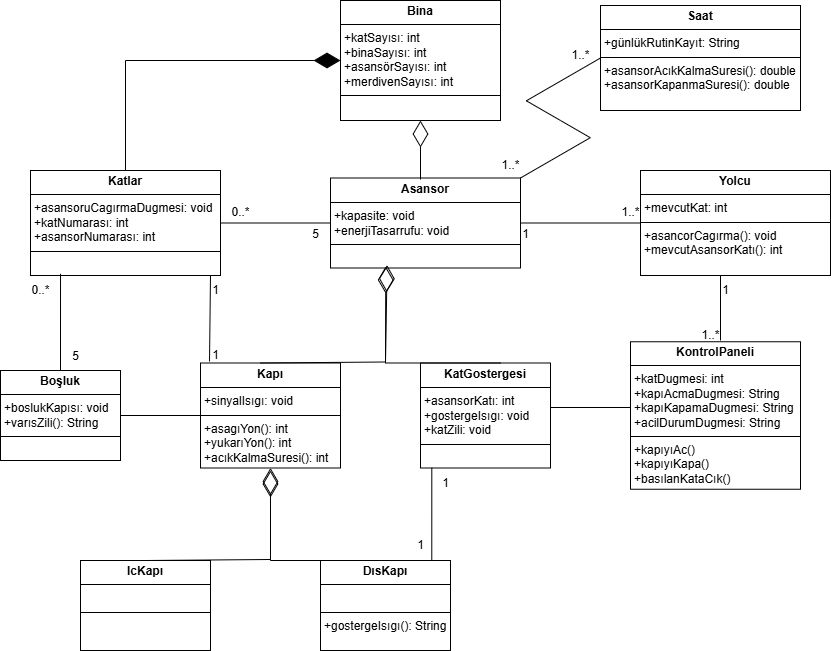

The diagram above was exported from draw.io. Its source (the exported page's mxGraphModel, read from the mxfile embedded in the PNG):
<mxGraphModel dx="1034" dy="492" grid="1" gridSize="10" guides="1" tooltips="1" connect="1" arrows="1" fold="1" page="1" pageScale="1" pageWidth="850" pageHeight="1100" background="none" math="0" shadow="0">
  <root>
    <mxCell id="0" />
    <mxCell id="1" parent="0" />
    <mxCell id="SMbFmHV_RP1LeIc14XTX-3" value="&lt;p style=&quot;margin:0px;margin-top:4px;text-align:center;&quot;&gt;&lt;b&gt;Bina&lt;/b&gt;&lt;/p&gt;&lt;hr size=&quot;1&quot; style=&quot;border-style:solid;&quot;&gt;&lt;p style=&quot;margin:0px;margin-left:4px;&quot;&gt;+katSayısı: int&lt;/p&gt;&lt;p style=&quot;margin:0px;margin-left:4px;&quot;&gt;+binaSayısı: int&lt;/p&gt;&lt;p style=&quot;margin:0px;margin-left:4px;&quot;&gt;+asansörSayısı: int&lt;/p&gt;&lt;p style=&quot;margin:0px;margin-left:4px;&quot;&gt;+merdivenSayısı: int&lt;/p&gt;&lt;hr size=&quot;1&quot; style=&quot;border-style:solid;&quot;&gt;&lt;p style=&quot;margin:0px;margin-left:4px;&quot;&gt;&lt;br&gt;&lt;/p&gt;" style="verticalAlign=top;align=left;overflow=fill;html=1;whiteSpace=wrap;" vertex="1" parent="1">
      <mxGeometry x="360" y="20" width="160" height="120" as="geometry" />
    </mxCell>
    <mxCell id="SMbFmHV_RP1LeIc14XTX-4" value="&lt;p style=&quot;margin:0px;margin-top:4px;text-align:center;&quot;&gt;&lt;b&gt;Katlar&lt;/b&gt;&lt;/p&gt;&lt;hr size=&quot;1&quot; style=&quot;border-style:solid;&quot;&gt;&lt;p style=&quot;margin:0px;margin-left:4px;&quot;&gt;+asansoruCagırmaDugmesi: void&lt;/p&gt;&lt;p style=&quot;margin:0px;margin-left:4px;&quot;&gt;+katNumarası: int&lt;/p&gt;&lt;p style=&quot;margin:0px;margin-left:4px;&quot;&gt;+asansorNumarası: int&lt;/p&gt;&lt;hr size=&quot;1&quot; style=&quot;border-style:solid;&quot;&gt;&lt;p style=&quot;margin:0px;margin-left:4px;&quot;&gt;&lt;br&gt;&lt;/p&gt;" style="verticalAlign=top;align=left;overflow=fill;html=1;whiteSpace=wrap;" vertex="1" parent="1">
      <mxGeometry x="50" y="190" width="190" height="105" as="geometry" />
    </mxCell>
    <mxCell id="SMbFmHV_RP1LeIc14XTX-6" value="&lt;p style=&quot;margin:0px;margin-top:4px;text-align:center;&quot;&gt;&lt;b&gt;Saat&lt;/b&gt;&lt;/p&gt;&lt;hr size=&quot;1&quot; style=&quot;border-style:solid;&quot;&gt;&lt;p style=&quot;margin:0px;margin-left:4px;&quot;&gt;+günlükRutinKayıt: String&lt;/p&gt;&lt;hr size=&quot;1&quot; style=&quot;border-style:solid;&quot;&gt;&lt;p style=&quot;margin:0px;margin-left:4px;&quot;&gt;+asansorAcıkKalmaSuresi(): double&lt;/p&gt;&lt;p style=&quot;margin:0px;margin-left:4px;&quot;&gt;+asansorKapanmaSuresi(): double&lt;/p&gt;" style="verticalAlign=top;align=left;overflow=fill;html=1;whiteSpace=wrap;" vertex="1" parent="1">
      <mxGeometry x="620" y="25" width="200" height="105" as="geometry" />
    </mxCell>
    <mxCell id="SMbFmHV_RP1LeIc14XTX-16" value="&lt;p style=&quot;margin:0px;margin-top:4px;text-align:center;&quot;&gt;&lt;b&gt;Asansor&lt;/b&gt;&lt;/p&gt;&lt;hr size=&quot;1&quot; style=&quot;border-style:solid;&quot;&gt;&lt;p style=&quot;margin:0px;margin-left:4px;&quot;&gt;+kapasite: void&lt;br&gt;&lt;/p&gt;&lt;p style=&quot;margin:0px;margin-left:4px;&quot;&gt;+enerjiTasarrufu: void&lt;/p&gt;&lt;hr size=&quot;1&quot; style=&quot;border-style:solid;&quot;&gt;&lt;p style=&quot;margin:0px;margin-left:4px;&quot;&gt;&lt;br&gt;&lt;/p&gt;" style="verticalAlign=top;align=left;overflow=fill;html=1;whiteSpace=wrap;" vertex="1" parent="1">
      <mxGeometry x="350" y="197.5" width="190" height="90" as="geometry" />
    </mxCell>
    <mxCell id="SMbFmHV_RP1LeIc14XTX-17" value="&lt;p style=&quot;margin:0px;margin-top:4px;text-align:center;&quot;&gt;&lt;b&gt;Yolcu&lt;/b&gt;&lt;/p&gt;&lt;hr size=&quot;1&quot; style=&quot;border-style:solid;&quot;&gt;&lt;p style=&quot;margin:0px;margin-left:4px;&quot;&gt;+mevcutKat: int&lt;br&gt;&lt;/p&gt;&lt;hr size=&quot;1&quot; style=&quot;border-style:solid;&quot;&gt;&lt;p style=&quot;margin:0px;margin-left:4px;&quot;&gt;+asancorCagırma(): void&lt;/p&gt;&lt;p style=&quot;margin:0px;margin-left:4px;&quot;&gt;+mevcutAsansorKatı(): int&lt;/p&gt;" style="verticalAlign=top;align=left;overflow=fill;html=1;whiteSpace=wrap;" vertex="1" parent="1">
      <mxGeometry x="660" y="190" width="190" height="105" as="geometry" />
    </mxCell>
    <mxCell id="SMbFmHV_RP1LeIc14XTX-18" value="&lt;p style=&quot;margin:0px;margin-top:4px;text-align:center;&quot;&gt;&lt;b&gt;Boşluk&lt;/b&gt;&lt;/p&gt;&lt;hr size=&quot;1&quot; style=&quot;border-style:solid;&quot;&gt;&lt;p style=&quot;margin:0px;margin-left:4px;&quot;&gt;+boslukKapısı: void&lt;br&gt;&lt;/p&gt;&lt;p style=&quot;margin:0px;margin-left:4px;&quot;&gt;+varısZili(): String&lt;/p&gt;&lt;hr size=&quot;1&quot; style=&quot;border-style:solid;&quot;&gt;&lt;p style=&quot;margin:0px;margin-left:4px;&quot;&gt;&lt;br&gt;&lt;/p&gt;" style="verticalAlign=top;align=left;overflow=fill;html=1;whiteSpace=wrap;" vertex="1" parent="1">
      <mxGeometry x="20" y="390" width="120" height="90" as="geometry" />
    </mxCell>
    <mxCell id="SMbFmHV_RP1LeIc14XTX-19" value="&lt;p style=&quot;margin:0px;margin-top:4px;text-align:center;&quot;&gt;&lt;b&gt;Kapı&lt;/b&gt;&lt;/p&gt;&lt;hr size=&quot;1&quot; style=&quot;border-style:solid;&quot;&gt;&lt;p style=&quot;margin:0px;margin-left:4px;&quot;&gt;+sinyalIsıgı: void&lt;br&gt;&lt;/p&gt;&lt;hr size=&quot;1&quot; style=&quot;border-style:solid;&quot;&gt;&lt;p style=&quot;margin:0px;margin-left:4px;&quot;&gt;+asagıYon(): int&lt;/p&gt;&lt;p style=&quot;margin:0px;margin-left:4px;&quot;&gt;+yukarıYon(): int&lt;/p&gt;&lt;p style=&quot;margin:0px;margin-left:4px;&quot;&gt;+acıkKalmaSuresi(): int&lt;/p&gt;" style="verticalAlign=top;align=left;overflow=fill;html=1;whiteSpace=wrap;" vertex="1" parent="1">
      <mxGeometry x="220" y="382.5" width="140" height="105" as="geometry" />
    </mxCell>
    <mxCell id="SMbFmHV_RP1LeIc14XTX-20" value="&lt;p style=&quot;margin:0px;margin-top:4px;text-align:center;&quot;&gt;&lt;b&gt;KatGostergesi&lt;/b&gt;&lt;/p&gt;&lt;hr size=&quot;1&quot; style=&quot;border-style:solid;&quot;&gt;&lt;p style=&quot;margin:0px;margin-left:4px;&quot;&gt;+asansorKatı: int&lt;br&gt;&lt;/p&gt;&lt;p style=&quot;margin:0px;margin-left:4px;&quot;&gt;+gostergeIsıgı: void&lt;/p&gt;&lt;p style=&quot;margin:0px;margin-left:4px;&quot;&gt;+katZili: void&lt;/p&gt;&lt;hr size=&quot;1&quot; style=&quot;border-style:solid;&quot;&gt;&lt;p style=&quot;margin:0px;margin-left:4px;&quot;&gt;&lt;br&gt;&lt;/p&gt;" style="verticalAlign=top;align=left;overflow=fill;html=1;whiteSpace=wrap;" vertex="1" parent="1">
      <mxGeometry x="440" y="382.5" width="130" height="105" as="geometry" />
    </mxCell>
    <mxCell id="SMbFmHV_RP1LeIc14XTX-21" value="&lt;p style=&quot;margin:0px;margin-top:4px;text-align:center;&quot;&gt;&lt;b&gt;KontrolPaneli&lt;/b&gt;&lt;/p&gt;&lt;hr size=&quot;1&quot; style=&quot;border-style:solid;&quot;&gt;&lt;p style=&quot;margin:0px;margin-left:4px;&quot;&gt;+katDugmesi: int&lt;br&gt;&lt;/p&gt;&lt;p style=&quot;margin:0px;margin-left:4px;&quot;&gt;+kapıAcmaDugmesi: String&lt;/p&gt;&lt;p style=&quot;margin:0px;margin-left:4px;&quot;&gt;+kapıKapamaDugmesi: String&lt;/p&gt;&lt;p style=&quot;margin:0px;margin-left:4px;&quot;&gt;+acilDurumDugmesi: String&lt;/p&gt;&lt;hr size=&quot;1&quot; style=&quot;border-style:solid;&quot;&gt;&lt;p style=&quot;margin:0px;margin-left:4px;&quot;&gt;+kapıyıAc()&lt;/p&gt;&lt;p style=&quot;margin:0px;margin-left:4px;&quot;&gt;+kapıyıKapa()&lt;/p&gt;&lt;p style=&quot;margin:0px;margin-left:4px;&quot;&gt;+basılanKataCık()&lt;/p&gt;" style="verticalAlign=top;align=left;overflow=fill;html=1;whiteSpace=wrap;" vertex="1" parent="1">
      <mxGeometry x="650" y="361.25" width="170" height="147.5" as="geometry" />
    </mxCell>
    <mxCell id="SMbFmHV_RP1LeIc14XTX-22" value="&lt;p style=&quot;margin:0px;margin-top:4px;text-align:center;&quot;&gt;&lt;b&gt;IcKapı&lt;/b&gt;&lt;/p&gt;&lt;hr size=&quot;1&quot; style=&quot;border-style:solid;&quot;&gt;&lt;p style=&quot;margin:0px;margin-left:4px;&quot;&gt;&lt;br&gt;&lt;/p&gt;&lt;hr size=&quot;1&quot; style=&quot;border-style:solid;&quot;&gt;&lt;p style=&quot;margin:0px;margin-left:4px;&quot;&gt;&lt;br&gt;&lt;/p&gt;" style="verticalAlign=top;align=left;overflow=fill;html=1;whiteSpace=wrap;" vertex="1" parent="1">
      <mxGeometry x="100" y="580" width="130" height="90" as="geometry" />
    </mxCell>
    <mxCell id="SMbFmHV_RP1LeIc14XTX-23" value="&lt;p style=&quot;margin:0px;margin-top:4px;text-align:center;&quot;&gt;&lt;b&gt;DısKapı&lt;/b&gt;&lt;/p&gt;&lt;hr size=&quot;1&quot; style=&quot;border-style:solid;&quot;&gt;&lt;p style=&quot;margin:0px;margin-left:4px;&quot;&gt;&lt;br&gt;&lt;/p&gt;&lt;hr size=&quot;1&quot; style=&quot;border-style:solid;&quot;&gt;&lt;p style=&quot;margin:0px;margin-left:4px;&quot;&gt;+gostergeIsıgı(): String&lt;/p&gt;" style="verticalAlign=top;align=left;overflow=fill;html=1;whiteSpace=wrap;" vertex="1" parent="1">
      <mxGeometry x="340" y="580" width="130" height="90" as="geometry" />
    </mxCell>
    <mxCell id="SMbFmHV_RP1LeIc14XTX-25" value="" style="endArrow=diamondThin;endFill=0;endSize=24;html=1;rounded=0;exitX=0.5;exitY=0;exitDx=0;exitDy=0;entryX=0.5;entryY=1;entryDx=0;entryDy=0;" edge="1" parent="1" source="SMbFmHV_RP1LeIc14XTX-22" target="SMbFmHV_RP1LeIc14XTX-19">
      <mxGeometry width="160" relative="1" as="geometry">
        <mxPoint x="150" y="540" as="sourcePoint" />
        <mxPoint x="310" y="540" as="targetPoint" />
        <Array as="points">
          <mxPoint x="290" y="579" />
        </Array>
      </mxGeometry>
    </mxCell>
    <mxCell id="SMbFmHV_RP1LeIc14XTX-26" value="" style="endArrow=diamondThin;endFill=0;endSize=24;html=1;rounded=0;exitX=0.5;exitY=0;exitDx=0;exitDy=0;" edge="1" parent="1" source="SMbFmHV_RP1LeIc14XTX-23">
      <mxGeometry width="160" relative="1" as="geometry">
        <mxPoint x="350" y="570" as="sourcePoint" />
        <mxPoint x="290" y="490" as="targetPoint" />
        <Array as="points">
          <mxPoint x="290" y="580" />
        </Array>
      </mxGeometry>
    </mxCell>
    <mxCell id="SMbFmHV_RP1LeIc14XTX-27" value="" style="endArrow=diamondThin;endFill=1;endSize=24;html=1;rounded=0;entryX=0;entryY=0.5;entryDx=0;entryDy=0;exitX=0.5;exitY=0;exitDx=0;exitDy=0;" edge="1" parent="1" source="SMbFmHV_RP1LeIc14XTX-4" target="SMbFmHV_RP1LeIc14XTX-3">
      <mxGeometry width="160" relative="1" as="geometry">
        <mxPoint x="350" y="170" as="sourcePoint" />
        <mxPoint x="510" y="170" as="targetPoint" />
        <Array as="points">
          <mxPoint x="145" y="80" />
        </Array>
      </mxGeometry>
    </mxCell>
    <mxCell id="SMbFmHV_RP1LeIc14XTX-28" value="" style="endArrow=diamondThin;endFill=0;endSize=24;html=1;rounded=0;entryX=0.5;entryY=1;entryDx=0;entryDy=0;" edge="1" parent="1" target="SMbFmHV_RP1LeIc14XTX-3">
      <mxGeometry width="160" relative="1" as="geometry">
        <mxPoint x="440" y="199" as="sourcePoint" />
        <mxPoint x="510" y="170" as="targetPoint" />
      </mxGeometry>
    </mxCell>
    <mxCell id="SMbFmHV_RP1LeIc14XTX-29" value="" style="line;strokeWidth=1;fillColor=none;align=left;verticalAlign=middle;spacingTop=-1;spacingLeft=3;spacingRight=3;rotatable=0;labelPosition=right;points=[];portConstraint=eastwest;strokeColor=inherit;" vertex="1" parent="1">
      <mxGeometry x="540" y="238.5" width="120" height="8" as="geometry" />
    </mxCell>
    <mxCell id="SMbFmHV_RP1LeIc14XTX-35" value="" style="edgeStyle=isometricEdgeStyle;endArrow=none;html=1;rounded=0;entryX=0;entryY=0.5;entryDx=0;entryDy=0;exitX=1;exitY=0;exitDx=0;exitDy=0;" edge="1" parent="1" source="SMbFmHV_RP1LeIc14XTX-16" target="SMbFmHV_RP1LeIc14XTX-6">
      <mxGeometry width="50" height="100" relative="1" as="geometry">
        <mxPoint x="545.8" y="180" as="sourcePoint" />
        <mxPoint x="595.8" y="80" as="targetPoint" />
        <Array as="points">
          <mxPoint x="580" y="140" />
        </Array>
      </mxGeometry>
    </mxCell>
    <mxCell id="SMbFmHV_RP1LeIc14XTX-36" value="" style="line;strokeWidth=1;fillColor=none;align=left;verticalAlign=middle;spacingTop=-1;spacingLeft=3;spacingRight=3;rotatable=0;labelPosition=right;points=[];portConstraint=eastwest;strokeColor=inherit;" vertex="1" parent="1">
      <mxGeometry x="240" y="238.5" width="110" height="8" as="geometry" />
    </mxCell>
    <mxCell id="SMbFmHV_RP1LeIc14XTX-39" value="" style="endArrow=none;html=1;rounded=0;entryX=0.5;entryY=0;entryDx=0;entryDy=0;exitX=0.158;exitY=0.984;exitDx=0;exitDy=0;exitPerimeter=0;" edge="1" parent="1" source="SMbFmHV_RP1LeIc14XTX-4" target="SMbFmHV_RP1LeIc14XTX-18">
      <mxGeometry width="50" height="50" relative="1" as="geometry">
        <mxPoint x="80" y="300" as="sourcePoint" />
        <mxPoint x="180" y="311.25" as="targetPoint" />
      </mxGeometry>
    </mxCell>
    <mxCell id="SMbFmHV_RP1LeIc14XTX-40" value="" style="line;strokeWidth=1;fillColor=none;align=left;verticalAlign=middle;spacingTop=-1;spacingLeft=3;spacingRight=3;rotatable=0;labelPosition=right;points=[];portConstraint=eastwest;strokeColor=inherit;" vertex="1" parent="1">
      <mxGeometry x="140" y="431" width="80" height="8" as="geometry" />
    </mxCell>
    <mxCell id="SMbFmHV_RP1LeIc14XTX-41" value="" style="line;strokeWidth=1;fillColor=none;align=left;verticalAlign=middle;spacingTop=-1;spacingLeft=3;spacingRight=3;rotatable=0;labelPosition=right;points=[];portConstraint=eastwest;strokeColor=inherit;" vertex="1" parent="1">
      <mxGeometry x="570" y="423" width="80" height="8" as="geometry" />
    </mxCell>
    <mxCell id="SMbFmHV_RP1LeIc14XTX-42" value="" style="endArrow=none;html=1;rounded=0;exitX=0.158;exitY=0.984;exitDx=0;exitDy=0;exitPerimeter=0;" edge="1" parent="1">
      <mxGeometry width="50" height="50" relative="1" as="geometry">
        <mxPoint x="740" y="295" as="sourcePoint" />
        <mxPoint x="740" y="360" as="targetPoint" />
      </mxGeometry>
    </mxCell>
    <mxCell id="SMbFmHV_RP1LeIc14XTX-43" value="" style="endArrow=none;html=1;rounded=0;entryX=0.087;entryY=0.998;entryDx=0;entryDy=0;entryPerimeter=0;exitX=0.856;exitY=0;exitDx=0;exitDy=0;exitPerimeter=0;" edge="1" parent="1" source="SMbFmHV_RP1LeIc14XTX-23" target="SMbFmHV_RP1LeIc14XTX-20">
      <mxGeometry width="50" height="50" relative="1" as="geometry">
        <mxPoint x="400" y="580" as="sourcePoint" />
        <mxPoint x="460" y="540" as="targetPoint" />
      </mxGeometry>
    </mxCell>
    <mxCell id="SMbFmHV_RP1LeIc14XTX-45" value="" style="endArrow=none;html=1;rounded=0;exitX=0.158;exitY=0.984;exitDx=0;exitDy=0;exitPerimeter=0;" edge="1" parent="1">
      <mxGeometry width="50" height="50" relative="1" as="geometry">
        <mxPoint x="230" y="295" as="sourcePoint" />
        <mxPoint x="229" y="381" as="targetPoint" />
      </mxGeometry>
    </mxCell>
    <mxCell id="SMbFmHV_RP1LeIc14XTX-46" value="" style="endArrow=diamondThin;endFill=0;endSize=24;html=1;rounded=0;exitX=0.5;exitY=0;exitDx=0;exitDy=0;entryX=0.396;entryY=0.983;entryDx=0;entryDy=0;entryPerimeter=0;" edge="1" parent="1">
      <mxGeometry width="160" relative="1" as="geometry">
        <mxPoint x="520" y="382.5" as="sourcePoint" />
        <mxPoint x="405.24" y="285.97" as="targetPoint" />
        <Array as="points">
          <mxPoint x="405" y="382.5" />
        </Array>
      </mxGeometry>
    </mxCell>
    <mxCell id="SMbFmHV_RP1LeIc14XTX-47" value="" style="endArrow=diamondThin;endFill=0;endSize=24;html=1;rounded=0;exitX=0.5;exitY=0;exitDx=0;exitDy=0;entryX=0.298;entryY=0.969;entryDx=0;entryDy=0;entryPerimeter=0;" edge="1" parent="1" target="SMbFmHV_RP1LeIc14XTX-16">
      <mxGeometry width="160" relative="1" as="geometry">
        <mxPoint x="280" y="382.5" as="sourcePoint" />
        <mxPoint x="405" y="290.5" as="targetPoint" />
        <Array as="points">
          <mxPoint x="405" y="381.5" />
        </Array>
      </mxGeometry>
    </mxCell>
    <mxCell id="SMbFmHV_RP1LeIc14XTX-48" value="1..*" style="text;html=1;align=center;verticalAlign=middle;resizable=0;points=[];autosize=1;strokeColor=none;fillColor=none;" vertex="1" parent="1">
      <mxGeometry x="580" y="60" width="40" height="30" as="geometry" />
    </mxCell>
    <mxCell id="SMbFmHV_RP1LeIc14XTX-50" value="1..*" style="text;html=1;align=center;verticalAlign=middle;resizable=0;points=[];autosize=1;strokeColor=none;fillColor=none;" vertex="1" parent="1">
      <mxGeometry x="510" y="170" width="40" height="30" as="geometry" />
    </mxCell>
    <mxCell id="SMbFmHV_RP1LeIc14XTX-51" value="1..*" style="text;html=1;align=center;verticalAlign=middle;resizable=0;points=[];autosize=1;strokeColor=none;fillColor=none;" vertex="1" parent="1">
      <mxGeometry x="630" y="216.5" width="40" height="30" as="geometry" />
    </mxCell>
    <mxCell id="SMbFmHV_RP1LeIc14XTX-52" value="1..*" style="text;html=1;align=center;verticalAlign=middle;resizable=0;points=[];autosize=1;strokeColor=none;fillColor=none;" vertex="1" parent="1">
      <mxGeometry x="710" y="340" width="40" height="30" as="geometry" />
    </mxCell>
    <mxCell id="SMbFmHV_RP1LeIc14XTX-53" value="0..*" style="text;html=1;align=center;verticalAlign=middle;resizable=0;points=[];autosize=1;strokeColor=none;fillColor=none;" vertex="1" parent="1">
      <mxGeometry x="40" y="295" width="40" height="30" as="geometry" />
    </mxCell>
    <mxCell id="SMbFmHV_RP1LeIc14XTX-54" value="0..*" style="text;html=1;align=center;verticalAlign=middle;resizable=0;points=[];autosize=1;strokeColor=none;fillColor=none;" vertex="1" parent="1">
      <mxGeometry x="240" y="216.5" width="40" height="30" as="geometry" />
    </mxCell>
    <mxCell id="SMbFmHV_RP1LeIc14XTX-55" value="1" style="text;html=1;align=center;verticalAlign=middle;resizable=0;points=[];autosize=1;strokeColor=none;fillColor=none;" vertex="1" parent="1">
      <mxGeometry x="220" y="295" width="30" height="30" as="geometry" />
    </mxCell>
    <mxCell id="SMbFmHV_RP1LeIc14XTX-56" value="1" style="text;html=1;align=center;verticalAlign=middle;resizable=0;points=[];autosize=1;strokeColor=none;fillColor=none;" vertex="1" parent="1">
      <mxGeometry x="220" y="360" width="30" height="30" as="geometry" />
    </mxCell>
    <mxCell id="SMbFmHV_RP1LeIc14XTX-57" value="1" style="text;html=1;align=center;verticalAlign=middle;resizable=0;points=[];autosize=1;strokeColor=none;fillColor=none;" vertex="1" parent="1">
      <mxGeometry x="730" y="295" width="30" height="30" as="geometry" />
    </mxCell>
    <mxCell id="SMbFmHV_RP1LeIc14XTX-58" value="1" style="text;html=1;align=center;verticalAlign=middle;resizable=0;points=[];autosize=1;strokeColor=none;fillColor=none;" vertex="1" parent="1">
      <mxGeometry x="530" y="238.5" width="30" height="30" as="geometry" />
    </mxCell>
    <mxCell id="SMbFmHV_RP1LeIc14XTX-59" value="5" style="text;html=1;align=center;verticalAlign=middle;resizable=0;points=[];autosize=1;strokeColor=none;fillColor=none;" vertex="1" parent="1">
      <mxGeometry x="80" y="361.25" width="30" height="30" as="geometry" />
    </mxCell>
    <mxCell id="SMbFmHV_RP1LeIc14XTX-60" value="5" style="text;html=1;align=center;verticalAlign=middle;resizable=0;points=[];autosize=1;strokeColor=none;fillColor=none;" vertex="1" parent="1">
      <mxGeometry x="320" y="238.5" width="30" height="30" as="geometry" />
    </mxCell>
    <mxCell id="SMbFmHV_RP1LeIc14XTX-61" value="1" style="text;html=1;align=center;verticalAlign=middle;resizable=0;points=[];autosize=1;strokeColor=none;fillColor=none;" vertex="1" parent="1">
      <mxGeometry x="425" y="550" width="30" height="30" as="geometry" />
    </mxCell>
    <mxCell id="SMbFmHV_RP1LeIc14XTX-62" value="1" style="text;html=1;align=center;verticalAlign=middle;resizable=0;points=[];autosize=1;strokeColor=none;fillColor=none;" vertex="1" parent="1">
      <mxGeometry x="450" y="487.5" width="30" height="30" as="geometry" />
    </mxCell>
  </root>
</mxGraphModel>